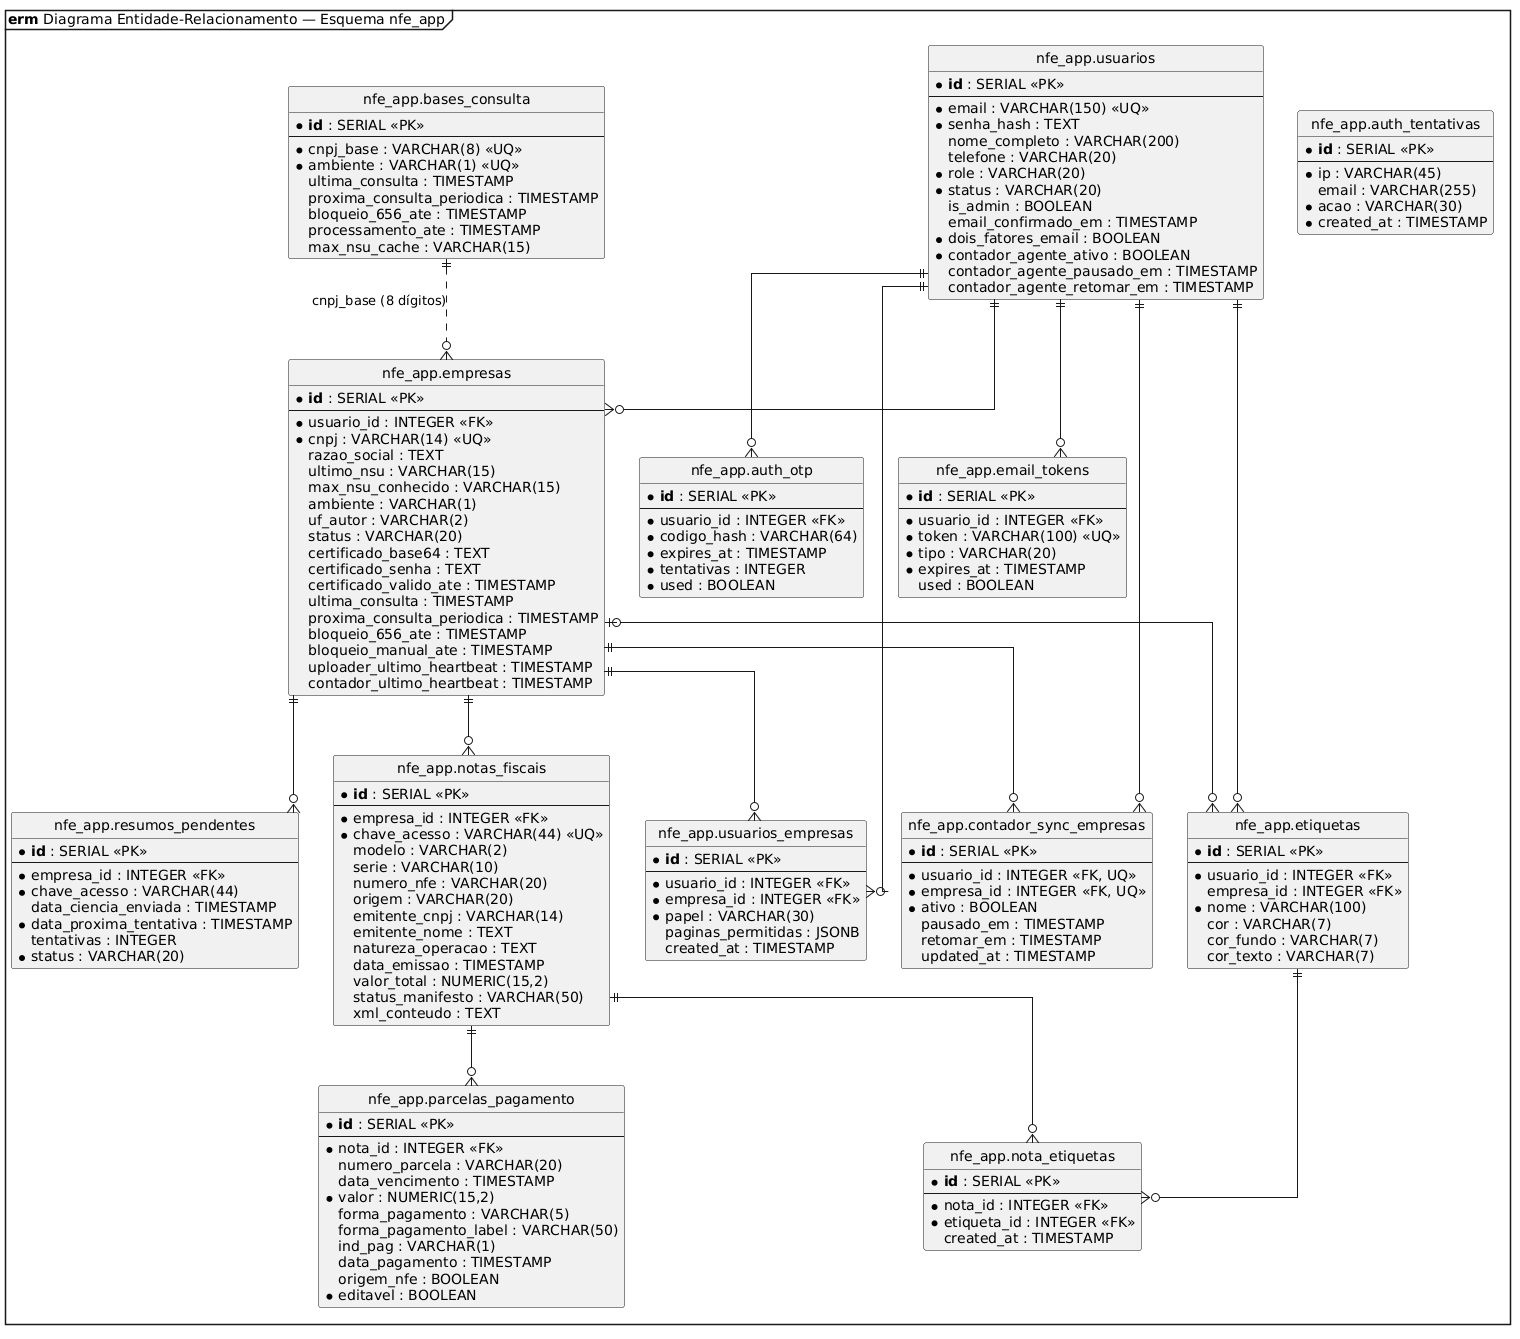

The diagram above was rendered by PlantUML. Its source (embedded in the PNG):
@startuml
mainframe **erm** Diagrama Entidade-Relacionamento — Esquema nfe_app

hide circle
skinparam linetype ortho
skinparam monochrome true
skinparam shadowing false
skinparam defaultFontName Arial

entity "nfe_app.usuarios" as usuarios {
  * **id** : SERIAL «PK»
  --
  * email : VARCHAR(150) «UQ»
  * senha_hash : TEXT
  nome_completo : VARCHAR(200)
  telefone : VARCHAR(20)
  * role : VARCHAR(20)
  * status : VARCHAR(20)
  is_admin : BOOLEAN
  email_confirmado_em : TIMESTAMP
  * dois_fatores_email : BOOLEAN
  * contador_agente_ativo : BOOLEAN
  contador_agente_pausado_em : TIMESTAMP
  contador_agente_retomar_em : TIMESTAMP
}

entity "nfe_app.empresas" as empresas {
  * **id** : SERIAL «PK»
  --
  * usuario_id : INTEGER «FK»
  * cnpj : VARCHAR(14) «UQ»
  razao_social : TEXT
  ultimo_nsu : VARCHAR(15)
  max_nsu_conhecido : VARCHAR(15)
  ambiente : VARCHAR(1)
  uf_autor : VARCHAR(2)
  status : VARCHAR(20)
  certificado_base64 : TEXT
  certificado_senha : TEXT
  certificado_valido_ate : TIMESTAMP
  ultima_consulta : TIMESTAMP
  proxima_consulta_periodica : TIMESTAMP
  bloqueio_656_ate : TIMESTAMP
  bloqueio_manual_ate : TIMESTAMP
  uploader_ultimo_heartbeat : TIMESTAMP
  contador_ultimo_heartbeat : TIMESTAMP
}

entity "nfe_app.usuarios_empresas" as usu_emp {
  * **id** : SERIAL «PK»
  --
  * usuario_id : INTEGER «FK»
  * empresa_id : INTEGER «FK»
  * papel : VARCHAR(30)
  paginas_permitidas : JSONB
  created_at : TIMESTAMP
}

entity "nfe_app.bases_consulta" as bases {
  * **id** : SERIAL «PK»
  --
  * cnpj_base : VARCHAR(8) «UQ»
  * ambiente : VARCHAR(1) «UQ»
  ultima_consulta : TIMESTAMP
  proxima_consulta_periodica : TIMESTAMP
  bloqueio_656_ate : TIMESTAMP
  processamento_ate : TIMESTAMP
  max_nsu_cache : VARCHAR(15)
}

entity "nfe_app.contador_sync_empresas" as sync_emp {
  * **id** : SERIAL «PK»
  --
  * usuario_id : INTEGER «FK, UQ»
  * empresa_id : INTEGER «FK, UQ»
  * ativo : BOOLEAN
  pausado_em : TIMESTAMP
  retomar_em : TIMESTAMP
  updated_at : TIMESTAMP
}

entity "nfe_app.notas_fiscais" as notas {
  * **id** : SERIAL «PK»
  --
  * empresa_id : INTEGER «FK»
  * chave_acesso : VARCHAR(44) «UQ»
  modelo : VARCHAR(2)
  serie : VARCHAR(10)
  numero_nfe : VARCHAR(20)
  origem : VARCHAR(20)
  emitente_cnpj : VARCHAR(14)
  emitente_nome : TEXT
  natureza_operacao : TEXT
  data_emissao : TIMESTAMP
  valor_total : NUMERIC(15,2)
  status_manifesto : VARCHAR(50)
  xml_conteudo : TEXT
}

entity "nfe_app.parcelas_pagamento" as parcelas {
  * **id** : SERIAL «PK»
  --
  * nota_id : INTEGER «FK»
  numero_parcela : VARCHAR(20)
  data_vencimento : TIMESTAMP
  * valor : NUMERIC(15,2)
  forma_pagamento : VARCHAR(5)
  forma_pagamento_label : VARCHAR(50)
  ind_pag : VARCHAR(1)
  data_pagamento : TIMESTAMP
  origem_nfe : BOOLEAN
  * editavel : BOOLEAN
}

entity "nfe_app.resumos_pendentes" as resumos {
  * **id** : SERIAL «PK»
  --
  * empresa_id : INTEGER «FK»
  * chave_acesso : VARCHAR(44)
  data_ciencia_enviada : TIMESTAMP
  * data_proxima_tentativa : TIMESTAMP
  tentativas : INTEGER
  * status : VARCHAR(20)
}

entity "nfe_app.etiquetas" as etiquetas {
  * **id** : SERIAL «PK»
  --
  * usuario_id : INTEGER «FK»
  empresa_id : INTEGER «FK»
  * nome : VARCHAR(100)
  cor : VARCHAR(7)
  cor_fundo : VARCHAR(7)
  cor_texto : VARCHAR(7)
}

entity "nfe_app.nota_etiquetas" as nota_etiq {
  * **id** : SERIAL «PK»
  --
  * nota_id : INTEGER «FK»
  * etiqueta_id : INTEGER «FK»
  created_at : TIMESTAMP
}

entity "nfe_app.auth_otp" as auth_otp {
  * **id** : SERIAL «PK»
  --
  * usuario_id : INTEGER «FK»
  * codigo_hash : VARCHAR(64)
  * expires_at : TIMESTAMP
  * tentativas : INTEGER
  * used : BOOLEAN
}

entity "nfe_app.email_tokens" as email_tokens {
  * **id** : SERIAL «PK»
  --
  * usuario_id : INTEGER «FK»
  * token : VARCHAR(100) «UQ»
  * tipo : VARCHAR(20)
  * expires_at : TIMESTAMP
  used : BOOLEAN
}

entity "nfe_app.auth_tentativas" as auth_tent {
  * **id** : SERIAL «PK»
  --
  * ip : VARCHAR(45)
  email : VARCHAR(255)
  * acao : VARCHAR(30)
  * created_at : TIMESTAMP
}

usuarios ||--o{ empresas
usuarios ||--o{ usu_emp
empresas ||--o{ usu_emp
bases ||..o{ empresas : "cnpj_base (8 dígitos)"
usuarios ||--o{ sync_emp
empresas ||--o{ sync_emp
empresas ||--o{ notas
empresas ||--o{ resumos
usuarios ||--o{ etiquetas
empresas |o--o{ etiquetas
notas ||--o{ parcelas
notas ||--o{ nota_etiq
etiquetas ||--o{ nota_etiq
usuarios ||--o{ auth_otp
usuarios ||--o{ email_tokens
@enduml